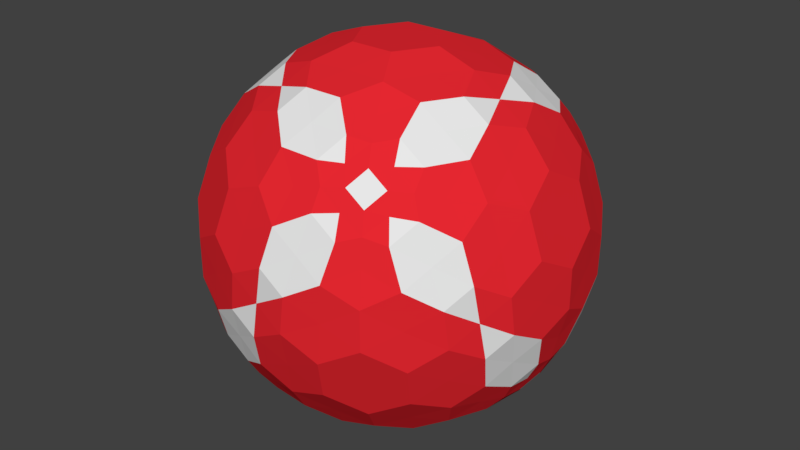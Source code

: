 # Source: hexOctap2.blend  (saved by Blender 2.79.0; exported with 4.5.12 LTS)
import bpy
from mathutils import Matrix  # noqa: F401  (used for matrix-valued properties, if any)

bpy.ops.wm.read_factory_settings(use_empty=True)
scene = bpy.context.scene
scene.name = 'Scene'

# ---- collections
col_collection_1 = bpy.data.collections.new('Collection 1'); scene.collection.children.link(col_collection_1)

# ---- materials (node trees are filled in below, after node groups)
mat_material_001 = bpy.data.materials.new('Material.001')
mat_material_001.alpha_threshold = 0.0
mat_material_001.use_transparent_shadow = False
mat_material_001.roughness = 0.5
mat_material_002 = bpy.data.materials.new('Material.002')
mat_material_002.alpha_threshold = 0.0
mat_material_002.use_transparent_shadow = False
mat_material_002.diffuse_color = (0.8, 0.02107, 0.03033, 1.0)
mat_material_002.roughness = 0.5

# ---- material node trees

# ---- world
world_world = bpy.data.worlds.new('World'); scene.world = world_world
world_world.color = (0.05088, 0.05088, 0.05088)
world_world.use_sun_shadow = False
world_world.sun_shadow_jitter_overblur = 0.0
world_world.cycles.sampling_method = 'MANUAL'

# ---- meshes
me_gd_mesh = bpy.data.meshes.new('GD_mesh')
me_gd_mesh.from_pydata([(0.4277, -0.5128, 0.7444), (0.5593, -0.5128, 0.6513), (0.4277, 0.5128, 0.7444), (0.5593, 0.5128, 0.6513), (-0.658, 0.114, 0.7444), (-0.7237, 0.2279, 0.6513), (0.2303, 0.6268, 0.7444), (0.1645, 0.7407, 0.6513), (-0.658, -0.114, 0.7444), (-0.7237, -0.2279, 0.6513), (0.2303, -0.6268, 0.7444), (0.1645, -0.7407, 0.6513), (0.3619, -0.8547, 0.3722), (0.2303, -0.8547, 0.4652), (-0.2303, -0.8547, -0.4652), (-0.3619, -0.8547, -0.3722), (0.5593, -0.7407, 0.3722), (0.6251, -0.6268, 0.4652), (0.8553, -0.2279, -0.4652), (0.9211, -0.114, -0.3722), (0.6251, 0.6268, 0.4652), (0.5593, 0.7407, 0.3722), (0.9211, 0.114, -0.3722), (0.8553, 0.2279, -0.4652), (0.3619, 0.8547, 0.3722), (0.2303, 0.8547, 0.4652), (-0.2303, 0.8547, -0.4652), (-0.3619, 0.8547, -0.3722), (-0.8553, 0.2279, 0.4652), (-0.9211, 0.114, 0.3722), (-0.5593, 0.7407, -0.3722), (-0.6251, 0.6268, -0.4652), (-0.9211, -0.114, 0.3722), (-0.8553, -0.2279, 0.4652), (-0.6251, -0.6268, -0.4652), (-0.5593, -0.7407, -0.3722), (-0.1645, -0.7407, -0.6513), (-0.2303, -0.6268, -0.7444), (0.7237, -0.2279, -0.6513), (0.658, -0.114, -0.7444), (0.7237, 0.2279, -0.6513), (0.658, 0.114, -0.7444), (-0.1645, 0.7407, -0.6513), (-0.2303, 0.6268, -0.7444), (-0.5593, -0.5128, -0.6513), (-0.4277, -0.5128, -0.7444), (-0.5593, 0.5128, -0.6513), (-0.4277, 0.5128, -0.7444), (-0.4264, 5.222e-17, 0.9045), (-0.2294, 2.81e-17, 0.9733), (0.2132, -0.3693, 0.9045), (0.1147, -0.1987, 0.9733), (0.1147, 0.1987, 0.9733), (0.2132, 0.3693, 0.9045), (0.4975, -0.8616, 0.1005), (0.4971, -0.8609, -0.1081), (0.07107, -0.8616, -0.5025), (0.2677, -0.8609, -0.4326), (0.6118, -0.6623, -0.4326), (0.7107, -0.4924, -0.5025), (0.7817, -0.3693, 0.5025), (0.8794, -0.1987, 0.4326), (0.7817, 0.3693, 0.5025), (0.8794, 0.1987, 0.4326), (0.9941, 0.0, 0.1081), (0.9949, 0.0, -0.1005), (0.4975, 0.8616, 0.1005), (0.4971, 0.8609, -0.1081), (0.7107, 0.4924, -0.5025), (0.6118, 0.6623, -0.4326), (0.2677, 0.8609, -0.4326), (0.07107, 0.8616, -0.5025), (-0.7107, 0.4924, 0.5025), (-0.6118, 0.6623, 0.4326), (-0.07107, 0.8616, 0.5025), (-0.2677, 0.8609, 0.4326), (-0.4971, 0.8609, 0.1081), (-0.4975, 0.8616, -0.1005), (-0.9949, 1.218e-16, 0.1005), (-0.9941, 1.217e-16, -0.1081), (-0.7817, -0.3693, -0.5025), (-0.8794, -0.1987, -0.4326), (-0.8794, 0.1987, -0.4326), (-0.7817, 0.3693, -0.5025), (-0.7107, -0.4924, 0.5025), (-0.6118, -0.6623, 0.4326), (-0.07107, -0.8616, 0.5025), (-0.2677, -0.8609, 0.4326), (-0.4971, -0.8609, 0.1081), (-0.4975, -0.8616, -0.1005), (-0.2132, -0.3693, -0.9045), (-0.1147, -0.1987, -0.9733), (0.4264, 0.0, -0.9045), (0.2294, 0.0, -0.9733), (-0.1147, 0.1987, -0.9733), (-0.2132, 0.3693, -0.9045), (-0.7625, 9.338e-17, 0.647), (-0.686, 8.401e-17, 0.7276), (-0.4, 0.3464, 0.8485), (-0.5, 0.1732, 0.8485), (-0.4, -0.3464, 0.8485), (-0.5, -0.1732, 0.8485), (-0.1, -0.5196, 0.8485), (0.1, -0.5196, 0.8485), (0.5, -0.1732, 0.8485), (0.4, -0.3464, 0.8485), (0.3812, -0.6603, 0.647), (0.343, -0.5941, 0.7276), (0.4264, 0.0, 0.9045), (0.2294, 0.0, 0.9733), (-0.2132, -0.3693, 0.9045), (-0.1147, -0.1987, 0.9733), (-0.2132, 0.3693, 0.9045), (-0.1147, 0.1987, 0.9733), (-0.1, 0.5196, 0.8485), (0.1, 0.5196, 0.8485), (0.3812, 0.6603, 0.647), (0.343, 0.5941, 0.7276), (0.5, 0.1732, 0.8485), (0.4, 0.3464, 0.8485), (0.4321, -0.7484, 0.5032), (0.4573, -0.7921, 0.4042), (0.7667, -0.6351, 0.09428), (0.6333, -0.7506, 0.1886), (0.1667, -0.9815, 0.09428), (0.3333, -0.9238, 0.1886), (-0.03333, -0.9815, -0.1886), (-0.06667, -0.9238, -0.3771), (0.1667, -0.6351, -0.7542), (0.03333, -0.7506, -0.66), (-0.3304, -0.7484, -0.5751), (-0.2287, -0.7921, -0.5659), (0.3553, -0.6155, -0.7035), (0.4206, -0.7285, -0.5407), (0.1421, -0.9847, -0.1005), (0.3059, -0.9272, -0.2163), (0.7817, -0.6155, -0.1005), (0.65, -0.7285, -0.2163), (0.8667, -0.4619, -0.1886), (0.8333, -0.4041, -0.3771), (0.8133, -0.08805, -0.5751), (0.8003, -0.198, -0.5659), (0.4667, -0.4619, -0.7542), (0.6333, -0.4041, -0.66), (0.4829, -0.6603, 0.5751), (0.5717, -0.5941, 0.5659), (0.6333, -0.1732, 0.7542), (0.6667, -0.3464, 0.66), (0.8333, -0.5196, 0.1886), (0.7667, -0.5196, 0.3771), (0.6333, 0.1732, 0.7542), (0.6667, 0.3464, 0.66), (0.4829, 0.6603, 0.5751), (0.5717, 0.5941, 0.5659), (0.8333, 0.5196, 0.1886), (0.7667, 0.5196, 0.3771), (0.9239, 0.3693, 0.1005), (0.9559, 0.1987, 0.2163), (0.9239, -0.3693, 0.1005), (0.9559, -0.1987, 0.2163), (0.7107, 0.0, 0.7035), (0.8412, 0.0, 0.5407), (0.9333, -0.3464, -0.09428), (0.9667, -0.1732, -0.1886), (0.9333, 0.3464, -0.09428), (0.9667, 0.1732, -0.1886), (0.8642, 0.0, -0.5032), (0.9147, 0.0, -0.4042), (0.4321, 0.7484, 0.5032), (0.4573, 0.7921, 0.4042), (0.1667, 0.9815, 0.09428), (0.3333, 0.9238, 0.1886), (0.7667, 0.6351, 0.09428), (0.6333, 0.7506, 0.1886), (0.8667, 0.4619, -0.1886), (0.8333, 0.4041, -0.3771), (0.4667, 0.4619, -0.7542), (0.6333, 0.4041, -0.66), (0.8133, 0.08805, -0.5751), (0.8003, 0.198, -0.5659), (0.3553, 0.6155, -0.7035), (0.4206, 0.7285, -0.5407), (0.7817, 0.6155, -0.1005), (0.65, 0.7285, -0.2163), (0.1421, 0.9847, -0.1005), (0.3059, 0.9272, -0.2163), (-0.03333, 0.9815, -0.1886), (-0.06667, 0.9238, -0.3771), (-0.3304, 0.7484, -0.5751), (-0.2287, 0.7921, -0.5659), (0.1667, 0.6351, -0.7542), (0.03333, 0.7506, -0.66), (-0.8133, 0.08805, 0.5751), (-0.8003, 0.198, 0.5659), (-0.8667, 0.4619, 0.1886), (-0.8333, 0.4041, 0.3771), (-0.4667, 0.4619, 0.7542), (-0.6333, 0.4041, 0.66), (-0.1667, 0.6351, 0.7542), (-0.03333, 0.7506, 0.66), (0.03333, 0.9815, 0.1886), (0.06667, 0.9238, 0.3771), (0.3304, 0.7484, 0.5751), (0.2287, 0.7921, 0.5659), (-0.1421, 0.9847, 0.1005), (-0.3059, 0.9272, 0.2163), (-0.3553, 0.6155, 0.7035), (-0.4206, 0.7285, 0.5407), (-0.7817, 0.6155, 0.1005), (-0.65, 0.7285, 0.2163), (-0.7667, 0.6351, -0.09428), (-0.6333, 0.7506, -0.1886), (-0.4321, 0.7484, -0.5032), (-0.4573, 0.7921, -0.4042), (-0.1667, 0.9815, -0.09428), (-0.3333, 0.9238, -0.1886), (-0.8642, 1.058e-16, 0.5032), (-0.9147, 1.12e-16, 0.4042), (-0.9333, -0.3464, 0.09428), (-0.9667, -0.1732, 0.1886), (-0.9333, 0.3464, 0.09428), (-0.9667, 0.1732, 0.1886), (-0.8333, -0.5196, -0.1886), (-0.7667, -0.5196, -0.3771), (-0.4829, -0.6603, -0.5751), (-0.5717, -0.5941, -0.5659), (-0.6333, -0.1732, -0.7542), (-0.6667, -0.3464, -0.66), (-0.7107, 8.703e-17, -0.7035), (-0.8412, 1.03e-16, -0.5407), (-0.9239, 0.3693, -0.1005), (-0.9559, 0.1987, -0.2163), (-0.9239, -0.3693, -0.1005), (-0.9559, -0.1987, -0.2163), (-0.8333, 0.5196, -0.1886), (-0.7667, 0.5196, -0.3771), (-0.6333, 0.1732, -0.7542), (-0.6667, 0.3464, -0.66), (-0.4829, 0.6603, -0.5751), (-0.5717, 0.5941, -0.5659), (-0.8133, -0.08805, 0.5751), (-0.8003, -0.198, 0.5659), (-0.4667, -0.4619, 0.7542), (-0.6333, -0.4041, 0.66), (-0.8667, -0.4619, 0.1886), (-0.8333, -0.4041, 0.3771), (-0.1667, -0.6351, 0.7542), (-0.03333, -0.7506, 0.66), (0.3304, -0.7484, 0.5751), (0.2287, -0.7921, 0.5659), (0.03333, -0.9815, 0.1886), (0.06667, -0.9238, 0.3771), (-0.1421, -0.9847, 0.1005), (-0.3059, -0.9272, 0.2163), (-0.7817, -0.6155, 0.1005), (-0.65, -0.7285, 0.2163), (-0.3553, -0.6155, 0.7035), (-0.4206, -0.7285, 0.5407), (-0.7667, -0.6351, -0.09428), (-0.6333, -0.7506, -0.1886), (-0.1667, -0.9815, -0.09428), (-0.3333, -0.9238, -0.1886), (-0.4321, -0.7484, -0.5032), (-0.4573, -0.7921, -0.4042), (-0.3812, -0.6603, -0.647), (-0.343, -0.5941, -0.7276), (0.1, -0.5196, -0.8485), (-0.1, -0.5196, -0.8485), (-0.5, -0.1732, -0.8485), (-0.4, -0.3464, -0.8485), (0.4, -0.3464, -0.8485), (0.5, -0.1732, -0.8485), (0.7625, 0.0, -0.647), (0.686, 0.0, -0.7276), (0.4, 0.3464, -0.8485), (0.5, 0.1732, -0.8485), (0.2132, 0.3693, -0.9045), (0.1147, 0.1987, -0.9733), (-0.4264, 5.222e-17, -0.9045), (-0.2294, 2.81e-17, -0.9733), (0.2132, -0.3693, -0.9045), (0.1147, -0.1987, -0.9733), (-0.5, 0.1732, -0.8485), (-0.4, 0.3464, -0.8485), (0.1, 0.5196, -0.8485), (-0.1, 0.5196, -0.8485), (-0.3812, 0.6603, -0.647), (-0.343, 0.5941, -0.7276), (0.461, -0.5891, 0.6519), (0.5214, -0.6937, 0.481), (0.3401, -0.7984, 0.481), (0.2797, -0.6937, 0.6519), (0.314, -0.1813, 0.9088), (0.314, 0.1813, 0.9088), (0.5312, 0.3441, 0.7512), (0.7522, 0.1813, 0.5989), (0.7522, -0.1813, 0.5989), (0.5312, -0.3441, 0.7512), (0.2797, 0.6937, 0.6519), (0.3401, 0.7984, 0.481), (0.5214, 0.6937, 0.481), (0.461, 0.5891, 0.6519), (-0.7406, -0.1047, 0.6519), (-0.8615, -0.1047, 0.481), (-0.8615, 0.1047, 0.481), (-0.7406, 0.1047, 0.6519), (-0.5636, 0.2879, 0.7512), (-0.5331, 0.5608, 0.5989), (-0.2191, 0.742, 0.5989), (0.03246, 0.6321, 0.7512), (2.695e-07, 0.3625, 0.9088), (-0.314, 0.1813, 0.9088), (-0.314, -0.1813, 0.9088), (2.682e-07, -0.3625, 0.9088), (0.03246, -0.6321, 0.7512), (-0.2191, -0.742, 0.5989), (-0.5331, -0.5608, 0.5989), (-0.5636, -0.2879, 0.7512), (0.3238, -0.9233, -0.006933), (0.1145, -0.9233, -0.3029), (-0.1987, -0.92, -0.281), (-0.3238, -0.9233, 0.006933), (-0.1145, -0.9233, 0.3029), (0.1987, -0.92, 0.281), (-0.2797, -0.6937, -0.6519), (-0.461, -0.5891, -0.6519), (-0.5214, -0.6937, -0.481), (-0.3401, -0.7984, -0.481), (0.6974, -0.6321, 0.281), (0.8568, -0.3625, 0.3029), (0.9615, -0.1813, 0.006933), (0.8961, -0.2879, -0.281), (0.7424, -0.5608, -0.3029), (0.6377, -0.742, -0.006934), (0.8615, -0.1047, -0.481), (0.8615, 0.1047, -0.481), (0.7406, 0.1047, -0.6519), (0.7406, -0.1047, -0.6519), (0.6974, 0.6321, 0.281), (0.6377, 0.742, -0.006934), (0.7424, 0.5608, -0.3029), (0.8961, 0.2879, -0.281), (0.9615, 0.1813, 0.006933), (0.8568, 0.3625, 0.3029), (0.1987, 0.92, 0.281), (-0.1145, 0.9233, 0.3029), (-0.3238, 0.9233, 0.006933), (-0.1987, 0.92, -0.281), (0.1145, 0.9233, -0.3029), (0.3238, 0.9233, -0.006933), (-0.3401, 0.7984, -0.481), (-0.5214, 0.6937, -0.481), (-0.461, 0.5891, -0.6519), (-0.2797, 0.6937, -0.6519), (-0.8961, 0.2879, 0.281), (-0.9615, 0.1813, -0.006933), (-0.8568, 0.3625, -0.3029), (-0.6974, 0.6321, -0.281), (-0.6377, 0.742, 0.006934), (-0.7424, 0.5608, 0.3029), (-0.8961, -0.2879, 0.281), (-0.7424, -0.5608, 0.3029), (-0.6377, -0.742, 0.006934), (-0.6974, -0.6321, -0.281), (-0.8568, -0.3625, -0.3029), (-0.9615, -0.1813, -0.006933), (0.2191, -0.742, -0.5989), (0.5331, -0.5608, -0.5989), (0.5636, -0.2879, -0.7512), (0.314, -0.1813, -0.9088), (-2.372e-07, -0.3625, -0.9088), (-0.03246, -0.6321, -0.7512), (0.5331, 0.5608, -0.5989), (0.2191, 0.742, -0.5989), (-0.03246, 0.6321, -0.7512), (-2.608e-07, 0.3625, -0.9088), (0.314, 0.1813, -0.9088), (0.5636, 0.2879, -0.7512), (-0.5312, -0.3441, -0.7512), (-0.314, -0.1813, -0.9088), (-0.314, 0.1813, -0.9088), (-0.5312, 0.3441, -0.7512), (-0.7522, 0.1813, -0.5989), (-0.7522, -0.1813, -0.5989), (0.5673, 0.0, 0.8023), (-0.2836, 0.4913, 0.8023), (-0.2836, -0.4913, 0.8023), (1.863e-09, -0.9826, 0.0), (0.8509, -0.4913, -2.471e-07), (0.8509, 0.4913, -2.471e-07), (0.0, 0.9826, 0.0), (-0.8509, 0.4913, 2.496e-07), (-0.8509, -0.4913, 2.484e-07), (0.2836, -0.4913, -0.8023), (0.2836, 0.4913, -0.8023), (-0.5673, 1.451e-17, -0.8023), (-0.5714, 0.0, 0.803), (0.2857, -0.4948, 0.803), (2.844e-07, 2.484e-09, 0.9733), (0.2857, 0.4948, 0.803), (0.4738, -0.8206, 0.271), (-0.09762, -0.8206, -0.537), (0.4588, -0.7947, -0.3244), (0.7595, -0.3258, -0.537), (0.6618, -0.4948, 0.537), (0.6618, 0.4948, 0.537), (0.9177, -2.484e-09, 0.3244), (0.9475, 0.0, -0.271), (0.4738, 0.8206, 0.271), (0.7595, 0.3258, -0.537), (0.4588, 0.7947, -0.3244), (-0.09762, 0.8206, -0.537), (-0.7595, 0.3258, 0.537), (0.09762, 0.8206, 0.537), (-0.4588, 0.7947, 0.3244), (-0.4738, 0.8206, -0.271), (-0.9475, -1.242e-09, 0.271), (-0.6618, -0.4948, -0.537), (-0.9177, 0.0, -0.3244), (-0.6618, 0.4948, -0.537), (-0.7595, -0.3258, 0.537), (0.09762, -0.8206, 0.537), (-0.4588, -0.7947, 0.3244), (-0.4738, -0.8206, -0.271), (-0.2857, -0.4948, -0.803), (0.5714, -2.484e-09, -0.803), (-2.682e-07, 0.0, -0.9733), (-0.2857, 0.4948, -0.803)], [], [(144, 288, 106), (106, 288, 107), (107, 288, 0), (0, 288, 1), (1, 288, 145), (145, 288, 144), (120, 289, 144), (144, 289, 145), (145, 289, 17), (17, 289, 16), (16, 289, 121), (121, 289, 120), (248, 290, 120), (120, 290, 121), (121, 290, 12), (12, 290, 13), (13, 290, 249), (249, 290, 248), (106, 291, 248), (248, 291, 249), (249, 291, 11), (11, 291, 10), (10, 291, 107), (107, 291, 106), (108, 292, 104), (104, 292, 105), (105, 292, 50), (50, 292, 51), (51, 292, 109), (109, 292, 108), (118, 293, 108), (108, 293, 109), (109, 293, 52), (52, 293, 53), (53, 293, 119), (119, 293, 118), (150, 294, 118), (118, 294, 119), (119, 294, 2), (2, 294, 3), (3, 294, 151), (151, 294, 150), (160, 295, 150), (150, 295, 151), (151, 295, 62), (62, 295, 63), (63, 295, 161), (161, 295, 160), (146, 296, 160), (160, 296, 161), (161, 296, 61), (61, 296, 60), (60, 296, 147), (147, 296, 146), (104, 297, 146), (146, 297, 147), (147, 297, 1), (1, 297, 0), (0, 297, 105), (105, 297, 104), (202, 298, 116), (116, 298, 117), (117, 298, 6), (6, 298, 7), (7, 298, 203), (203, 298, 202), (168, 299, 202), (202, 299, 203), (203, 299, 25), (25, 299, 24), (24, 299, 169), (169, 299, 168), (152, 300, 168), (168, 300, 169), (169, 300, 21), (21, 300, 20), (20, 300, 153), (153, 300, 152), (116, 301, 152), (152, 301, 153), (153, 301, 3), (3, 301, 2), (2, 301, 117), (117, 301, 116), (240, 302, 96), (96, 302, 97), (97, 302, 8), (8, 302, 9), (9, 302, 241), (241, 302, 240), (216, 303, 240), (240, 303, 241), (241, 303, 33), (33, 303, 32), (32, 303, 217), (217, 303, 216), (192, 304, 216), (216, 304, 217), (217, 304, 29), (29, 304, 28), (28, 304, 193), (193, 304, 192), (96, 305, 192), (192, 305, 193), (193, 305, 5), (5, 305, 4), (4, 305, 97), (97, 305, 96), (196, 306, 98), (98, 306, 99), (99, 306, 4), (4, 306, 5), (5, 306, 197), (197, 306, 196), (206, 307, 196), (196, 307, 197), (197, 307, 72), (72, 307, 73), (73, 307, 207), (207, 307, 206), (198, 308, 206), (206, 308, 207), (207, 308, 75), (75, 308, 74), (74, 308, 199), (199, 308, 198), (114, 309, 198), (198, 309, 199), (199, 309, 7), (7, 309, 6), (6, 309, 115), (115, 309, 114), (112, 310, 114), (114, 310, 115), (115, 310, 53), (53, 310, 52), (52, 310, 113), (113, 310, 112), (98, 311, 112), (112, 311, 113), (113, 311, 49), (49, 311, 48), (48, 311, 99), (99, 311, 98), (110, 312, 100), (100, 312, 101), (101, 312, 48), (48, 312, 49), (49, 312, 111), (111, 312, 110), (102, 313, 110), (110, 313, 111), (111, 313, 51), (51, 313, 50), (50, 313, 103), (103, 313, 102), (246, 314, 102), (102, 314, 103), (103, 314, 10), (10, 314, 11), (11, 314, 247), (247, 314, 246), (256, 315, 246), (246, 315, 247), (247, 315, 86), (86, 315, 87), (87, 315, 257), (257, 315, 256), (242, 316, 256), (256, 316, 257), (257, 316, 85), (85, 316, 84), (84, 316, 243), (243, 316, 242), (100, 317, 242), (242, 317, 243), (243, 317, 9), (9, 317, 8), (8, 317, 101), (101, 317, 100), (134, 318, 124), (124, 318, 125), (125, 318, 54), (54, 318, 55), (55, 318, 135), (135, 318, 134), (126, 319, 134), (134, 319, 135), (135, 319, 57), (57, 319, 56), (56, 319, 127), (127, 319, 126), (260, 320, 126), (126, 320, 127), (127, 320, 14), (14, 320, 15), (15, 320, 261), (261, 320, 260), (252, 321, 260), (260, 321, 261), (261, 321, 89), (89, 321, 88), (88, 321, 253), (253, 321, 252), (250, 322, 252), (252, 322, 253), (253, 322, 87), (87, 322, 86), (86, 322, 251), (251, 322, 250), (124, 323, 250), (250, 323, 251), (251, 323, 13), (13, 323, 12), (12, 323, 125), (125, 323, 124), (264, 324, 130), (130, 324, 131), (131, 324, 36), (36, 324, 37), (37, 324, 265), (265, 324, 264), (224, 325, 264), (264, 325, 265), (265, 325, 45), (45, 325, 44), (44, 325, 225), (225, 325, 224), (262, 326, 224), (224, 326, 225), (225, 326, 34), (34, 326, 35), (35, 326, 263), (263, 326, 262), (130, 327, 262), (262, 327, 263), (263, 327, 15), (15, 327, 14), (14, 327, 131), (131, 327, 130), (148, 328, 122), (122, 328, 123), (123, 328, 16), (16, 328, 17), (17, 328, 149), (149, 328, 148), (158, 329, 148), (148, 329, 149), (149, 329, 60), (60, 329, 61), (61, 329, 159), (159, 329, 158), (162, 330, 158), (158, 330, 159), (159, 330, 64), (64, 330, 65), (65, 330, 163), (163, 330, 162), (138, 331, 162), (162, 331, 163), (163, 331, 19), (19, 331, 18), (18, 331, 139), (139, 331, 138), (136, 332, 138), (138, 332, 139), (139, 332, 59), (59, 332, 58), (58, 332, 137), (137, 332, 136), (122, 333, 136), (136, 333, 137), (137, 333, 55), (55, 333, 54), (54, 333, 123), (123, 333, 122), (166, 334, 140), (140, 334, 141), (141, 334, 18), (18, 334, 19), (19, 334, 167), (167, 334, 166), (178, 335, 166), (166, 335, 167), (167, 335, 22), (22, 335, 23), (23, 335, 179), (179, 335, 178), (272, 336, 178), (178, 336, 179), (179, 336, 40), (40, 336, 41), (41, 336, 273), (273, 336, 272), (140, 337, 272), (272, 337, 273), (273, 337, 39), (39, 337, 38), (38, 337, 141), (141, 337, 140), (172, 338, 154), (154, 338, 155), (155, 338, 20), (20, 338, 21), (21, 338, 173), (173, 338, 172), (182, 339, 172), (172, 339, 173), (173, 339, 66), (66, 339, 67), (67, 339, 183), (183, 339, 182), (174, 340, 182), (182, 340, 183), (183, 340, 69), (69, 340, 68), (68, 340, 175), (175, 340, 174), (164, 341, 174), (174, 341, 175), (175, 341, 23), (23, 341, 22), (22, 341, 165), (165, 341, 164), (156, 342, 164), (164, 342, 165), (165, 342, 65), (65, 342, 64), (64, 342, 157), (157, 342, 156), (154, 343, 156), (156, 343, 157), (157, 343, 63), (63, 343, 62), (62, 343, 155), (155, 343, 154), (200, 344, 170), (170, 344, 171), (171, 344, 24), (24, 344, 25), (25, 344, 201), (201, 344, 200), (204, 345, 200), (200, 345, 201), (201, 345, 74), (74, 345, 75), (75, 345, 205), (205, 345, 204), (214, 346, 204), (204, 346, 205), (205, 346, 76), (76, 346, 77), (77, 346, 215), (215, 346, 214), (186, 347, 214), (214, 347, 215), (215, 347, 27), (27, 347, 26), (26, 347, 187), (187, 347, 186), (184, 348, 186), (186, 348, 187), (187, 348, 71), (71, 348, 70), (70, 348, 185), (185, 348, 184), (170, 349, 184), (184, 349, 185), (185, 349, 67), (67, 349, 66), (66, 349, 171), (171, 349, 170), (212, 350, 188), (188, 350, 189), (189, 350, 26), (26, 350, 27), (27, 350, 213), (213, 350, 212), (238, 351, 212), (212, 351, 213), (213, 351, 30), (30, 351, 31), (31, 351, 239), (239, 351, 238), (286, 352, 238), (238, 352, 239), (239, 352, 46), (46, 352, 47), (47, 352, 287), (287, 352, 286), (188, 353, 286), (286, 353, 287), (287, 353, 43), (43, 353, 42), (42, 353, 189), (189, 353, 188), (220, 354, 194), (194, 354, 195), (195, 354, 28), (28, 354, 29), (29, 354, 221), (221, 354, 220), (230, 355, 220), (220, 355, 221), (221, 355, 78), (78, 355, 79), (79, 355, 231), (231, 355, 230), (234, 356, 230), (230, 356, 231), (231, 356, 82), (82, 356, 83), (83, 356, 235), (235, 356, 234), (210, 357, 234), (234, 357, 235), (235, 357, 31), (31, 357, 30), (30, 357, 211), (211, 357, 210), (208, 358, 210), (210, 358, 211), (211, 358, 77), (77, 358, 76), (76, 358, 209), (209, 358, 208), (194, 359, 208), (208, 359, 209), (209, 359, 73), (73, 359, 72), (72, 359, 195), (195, 359, 194), (244, 360, 218), (218, 360, 219), (219, 360, 32), (32, 360, 33), (33, 360, 245), (245, 360, 244), (254, 361, 244), (244, 361, 245), (245, 361, 84), (84, 361, 85), (85, 361, 255), (255, 361, 254), (258, 362, 254), (254, 362, 255), (255, 362, 88), (88, 362, 89), (89, 362, 259), (259, 362, 258), (222, 363, 258), (258, 363, 259), (259, 363, 35), (35, 363, 34), (34, 363, 223), (223, 363, 222), (232, 364, 222), (222, 364, 223), (223, 364, 80), (80, 364, 81), (81, 364, 233), (233, 364, 232), (218, 365, 232), (232, 365, 233), (233, 365, 79), (79, 365, 78), (78, 365, 219), (219, 365, 218), (132, 366, 128), (128, 366, 129), (129, 366, 56), (56, 366, 57), (57, 366, 133), (133, 366, 132), (142, 367, 132), (132, 367, 133), (133, 367, 58), (58, 367, 59), (59, 367, 143), (143, 367, 142), (270, 368, 142), (142, 368, 143), (143, 368, 38), (38, 368, 39), (39, 368, 271), (271, 368, 270), (280, 369, 270), (270, 369, 271), (271, 369, 92), (92, 369, 93), (93, 369, 281), (281, 369, 280), (266, 370, 280), (280, 370, 281), (281, 370, 91), (91, 370, 90), (90, 370, 267), (267, 370, 266), (128, 371, 266), (266, 371, 267), (267, 371, 37), (37, 371, 36), (36, 371, 129), (129, 371, 128), (180, 372, 176), (176, 372, 177), (177, 372, 68), (68, 372, 69), (69, 372, 181), (181, 372, 180), (190, 373, 180), (180, 373, 181), (181, 373, 70), (70, 373, 71), (71, 373, 191), (191, 373, 190), (284, 374, 190), (190, 374, 191), (191, 374, 42), (42, 374, 43), (43, 374, 285), (285, 374, 284), (276, 375, 284), (284, 375, 285), (285, 375, 95), (95, 375, 94), (94, 375, 277), (277, 375, 276), (274, 376, 276), (276, 376, 277), (277, 376, 93), (93, 376, 92), (92, 376, 275), (275, 376, 274), (176, 377, 274), (274, 377, 275), (275, 377, 41), (41, 377, 40), (40, 377, 177), (177, 377, 176), (268, 378, 226), (226, 378, 227), (227, 378, 44), (44, 378, 45), (45, 378, 269), (269, 378, 268), (278, 379, 268), (268, 379, 269), (269, 379, 90), (90, 379, 91), (91, 379, 279), (279, 379, 278), (282, 380, 278), (278, 380, 279), (279, 380, 94), (94, 380, 95), (95, 380, 283), (283, 380, 282), (236, 381, 282), (282, 381, 283), (283, 381, 47), (47, 381, 46), (46, 381, 237), (237, 381, 236), (228, 382, 236), (236, 382, 237), (237, 382, 83), (83, 382, 82), (82, 382, 229), (229, 382, 228), (226, 383, 228), (228, 383, 229), (229, 383, 81), (81, 383, 80), (80, 383, 227), (227, 383, 226), (106, 248, 120, 144), (104, 384, 108), (108, 384, 118), (118, 384, 150), (150, 384, 160), (160, 384, 146), (146, 384, 104), (116, 152, 168, 202), (96, 192, 216, 240), (98, 385, 196), (196, 385, 206), (206, 385, 198), (198, 385, 114), (114, 385, 112), (112, 385, 98), (100, 386, 110), (110, 386, 102), (102, 386, 246), (246, 386, 256), (256, 386, 242), (242, 386, 100), (124, 387, 134), (134, 387, 126), (126, 387, 260), (260, 387, 252), (252, 387, 250), (250, 387, 124), (130, 262, 224, 264), (122, 388, 148), (148, 388, 158), (158, 388, 162), (162, 388, 138), (138, 388, 136), (136, 388, 122), (140, 272, 178, 166), (154, 389, 172), (172, 389, 182), (182, 389, 174), (174, 389, 164), (164, 389, 156), (156, 389, 154), (170, 390, 200), (200, 390, 204), (204, 390, 214), (214, 390, 186), (186, 390, 184), (184, 390, 170), (188, 286, 238, 212), (194, 391, 220), (220, 391, 230), (230, 391, 234), (234, 391, 210), (210, 391, 208), (208, 391, 194), (218, 392, 244), (244, 392, 254), (254, 392, 258), (258, 392, 222), (222, 392, 232), (232, 392, 218), (128, 393, 132), (132, 393, 142), (142, 393, 270), (270, 393, 280), (280, 393, 266), (266, 393, 128), (176, 394, 180), (180, 394, 190), (190, 394, 284), (284, 394, 276), (276, 394, 274), (274, 394, 176), (226, 395, 268), (268, 395, 278), (278, 395, 282), (282, 395, 236), (236, 395, 228), (228, 395, 226), (8, 396, 97), (97, 396, 4), (4, 396, 99), (99, 396, 48), (48, 396, 101), (101, 396, 8), (0, 397, 107), (107, 397, 10), (10, 397, 103), (103, 397, 50), (50, 397, 105), (105, 397, 0), (109, 398, 51), (51, 398, 111), (111, 398, 49), (49, 398, 113), (113, 398, 52), (52, 398, 109), (119, 399, 53), (53, 399, 115), (115, 399, 6), (6, 399, 117), (117, 399, 2), (2, 399, 119), (121, 400, 16), (16, 400, 123), (123, 400, 54), (54, 400, 125), (125, 400, 12), (12, 400, 121), (127, 401, 56), (56, 401, 129), (129, 401, 36), (36, 401, 131), (131, 401, 14), (14, 401, 127), (135, 402, 55), (55, 402, 137), (137, 402, 58), (58, 402, 133), (133, 402, 57), (57, 402, 135), (139, 403, 18), (18, 403, 141), (141, 403, 38), (38, 403, 143), (143, 403, 59), (59, 403, 139), (145, 404, 1), (1, 404, 147), (147, 404, 60), (60, 404, 149), (149, 404, 17), (17, 404, 145), (151, 405, 3), (3, 405, 153), (153, 405, 20), (20, 405, 155), (155, 405, 62), (62, 405, 151), (161, 406, 63), (63, 406, 157), (157, 406, 64), (64, 406, 159), (159, 406, 61), (61, 406, 161), (163, 407, 65), (65, 407, 165), (165, 407, 22), (22, 407, 167), (167, 407, 19), (19, 407, 163), (169, 408, 24), (24, 408, 171), (171, 408, 66), (66, 408, 173), (173, 408, 21), (21, 408, 169), (179, 409, 23), (23, 409, 175), (175, 409, 68), (68, 409, 177), (177, 409, 40), (40, 409, 179), (183, 410, 67), (67, 410, 185), (185, 410, 70), (70, 410, 181), (181, 410, 69), (69, 410, 183), (187, 411, 26), (26, 411, 189), (189, 411, 42), (42, 411, 191), (191, 411, 71), (71, 411, 187), (193, 412, 28), (28, 412, 195), (195, 412, 72), (72, 412, 197), (197, 412, 5), (5, 412, 193), (203, 413, 7), (7, 413, 199), (199, 413, 74), (74, 413, 201), (201, 413, 25), (25, 413, 203), (207, 414, 73), (73, 414, 209), (209, 414, 76), (76, 414, 205), (205, 414, 75), (75, 414, 207), (215, 415, 77), (77, 415, 211), (211, 415, 30), (30, 415, 213), (213, 415, 27), (27, 415, 215), (217, 416, 32), (32, 416, 219), (219, 416, 78), (78, 416, 221), (221, 416, 29), (29, 416, 217), (225, 417, 44), (44, 417, 227), (227, 417, 80), (80, 417, 223), (223, 417, 34), (34, 417, 225), (231, 418, 79), (79, 418, 233), (233, 418, 81), (81, 418, 229), (229, 418, 82), (82, 418, 231), (239, 419, 31), (31, 419, 235), (235, 419, 83), (83, 419, 237), (237, 419, 46), (46, 419, 239), (241, 420, 9), (9, 420, 243), (243, 420, 84), (84, 420, 245), (245, 420, 33), (33, 420, 241), (249, 421, 13), (13, 421, 251), (251, 421, 86), (86, 421, 247), (247, 421, 11), (11, 421, 249), (257, 422, 87), (87, 422, 253), (253, 422, 88), (88, 422, 255), (255, 422, 85), (85, 422, 257), (261, 423, 15), (15, 423, 263), (263, 423, 35), (35, 423, 259), (259, 423, 89), (89, 423, 261), (265, 424, 37), (37, 424, 267), (267, 424, 90), (90, 424, 269), (269, 424, 45), (45, 424, 265), (273, 425, 41), (41, 425, 275), (275, 425, 92), (92, 425, 271), (271, 425, 39), (39, 425, 273), (281, 426, 93), (93, 426, 277), (277, 426, 94), (94, 426, 279), (279, 426, 91), (91, 426, 281), (287, 427, 47), (47, 427, 283), (283, 427, 95), (95, 427, 285), (285, 427, 43), (43, 427, 287)])
me_gd_mesh.polygons.foreach_set('material_index', [1, 1, 1, 0, 1, 1, 1, 1, 1, 0, 1, 1, 1, 1, 1, 0, 1, 1, 1, 1, 1, 0, 1, 1, 1, 1, 1, 1, 1, 1, 1, 1, 1, 1, 1, 1, 0, 0, 0, 0, 0, 0, 1, 1, 1, 1, 1, 1, 1, 1, 1, 1, 1, 1, 0, 0, 0, 0, 0, 0, 1, 1, 1, 0, 1, 1, 1, 1, 1, 0, 1, 1, 1, 1, 1, 0, 1, 1, 1, 1, 1, 0, 1, 1, 1, 1, 1, 0, 1, 1, 1, 1, 1, 0, 1, 1, 1, 1, 1, 0, 1, 1, 1, 1, 1, 0, 1, 1, 0, 0, 0, 0, 0, 0, 1, 1, 1, 1, 1, 1, 1, 1, 1, 1, 1, 1, 0, 0, 0, 0, 0, 0, 1, 1, 1, 1, 1, 1, 1, 1, 1, 1, 1, 1, 1, 1, 1, 1, 1, 1, 1, 1, 1, 1, 1, 1, 0, 0, 0, 0, 0, 0, 1, 1, 1, 1, 1, 1, 1, 1, 1, 1, 1, 1, 0, 0, 0, 0, 0, 0, 1, 1, 1, 1, 1, 1, 1, 1, 1, 1, 1, 1, 0, 0, 0, 0, 0, 0, 1, 1, 1, 1, 1, 1, 1, 1, 1, 1, 1, 1, 0, 0, 0, 0, 0, 0, 1, 1, 1, 0, 1, 1, 1, 1, 1, 0, 1, 1, 1, 1, 1, 0, 1, 1, 1, 1, 1, 0, 1, 1, 0, 0, 0, 0, 0, 0, 1, 1, 1, 1, 1, 1, 1, 1, 1, 1, 1, 1, 0, 0, 0, 0, 0, 0, 1, 1, 1, 1, 1, 1, 1, 1, 1, 1, 1, 1, 1, 1, 1, 0, 1, 1, 1, 1, 1, 0, 1, 1, 1, 1, 1, 0, 1, 1, 1, 1, 1, 0, 1, 1, 0, 0, 0, 0, 0, 0, 1, 1, 1, 1, 1, 1, 1, 1, 1, 1, 1, 1, 0, 0, 0, 0, 0, 0, 1, 1, 1, 1, 1, 1, 1, 1, 1, 1, 1, 1, 0, 0, 0, 0, 0, 0, 1, 1, 1, 1, 1, 1, 1, 1, 1, 1, 1, 1, 0, 0, 0, 0, 0, 0, 1, 1, 1, 1, 1, 1, 1, 1, 1, 1, 1, 1, 1, 1, 1, 0, 1, 1, 1, 1, 1, 0, 1, 1, 1, 1, 1, 0, 1, 1, 1, 1, 1, 0, 1, 1, 0, 0, 0, 0, 0, 0, 1, 1, 1, 1, 1, 1, 1, 1, 1, 1, 1, 1, 0, 0, 0, 0, 0, 0, 1, 1, 1, 1, 1, 1, 1, 1, 1, 1, 1, 1, 0, 0, 0, 0, 0, 0, 1, 1, 1, 1, 1, 1, 1, 1, 1, 1, 1, 1, 0, 0, 0, 0, 0, 0, 1, 1, 1, 1, 1, 1, 1, 1, 1, 1, 1, 1, 1, 1, 1, 1, 1, 1, 1, 1, 1, 1, 1, 1, 0, 0, 0, 0, 0, 0, 1, 1, 1, 1, 1, 1, 1, 1, 1, 1, 1, 1, 0, 0, 0, 0, 0, 0, 1, 1, 1, 1, 1, 1, 1, 1, 1, 1, 1, 1, 0, 0, 0, 0, 0, 0, 1, 1, 1, 1, 1, 1, 1, 1, 1, 1, 1, 1, 0, 0, 0, 0, 0, 0, 0, 0, 0, 0, 0, 0, 1, 1, 1, 1, 1, 1, 1, 1, 1, 1, 1, 1, 0, 0, 0, 0, 0, 0, 1, 1, 1, 1, 1, 1, 1, 1, 1, 1, 1, 1, 0, 1, 1, 0, 1, 1, 0, 0, 0, 0, 1, 1, 0, 1, 1, 1, 1, 0, 1, 1, 0, 1, 1, 0, 1, 1, 0, 0, 0, 1, 1, 0, 1, 1, 0, 0, 1, 1, 0, 1, 1, 0, 1, 1, 0, 1, 1, 0, 0, 1, 1, 0, 1, 1, 0, 1, 1, 0, 1, 1, 1, 1, 0, 1, 1, 0, 1, 1, 0, 1, 1, 0, 0, 1, 1, 0, 1, 1, 1, 1, 1, 1, 1, 1, 1, 1, 1, 1, 1, 1, 1, 1, 1, 1, 1, 1, 1, 1, 1, 1, 1, 1, 1, 1, 1, 1, 1, 1, 1, 1, 1, 1, 1, 1, 1, 1, 1, 1, 1, 1, 1, 1, 1, 1, 1, 1, 1, 1, 1, 1, 1, 1, 1, 1, 1, 1, 1, 1, 1, 1, 1, 1, 1, 1, 1, 1, 1, 1, 1, 1, 1, 1, 1, 1, 1, 1, 1, 1, 1, 1, 1, 1, 1, 1, 1, 1, 1, 1, 1, 1, 1, 1, 1, 1, 1, 1, 1, 1, 1, 1, 1, 1, 1, 1, 1, 1, 1, 1, 1, 1, 1, 1, 1, 1, 1, 1, 1, 1, 1, 1, 1, 1, 1, 1, 1, 1, 1, 1, 1, 1, 1, 1, 1, 1, 1, 1, 1, 1, 1, 1, 1, 1, 1, 1, 1, 1, 1, 1, 1, 1, 1, 1, 1, 1, 1, 1, 1, 1, 1, 1, 1, 1, 1, 1, 1, 1, 1, 1, 1, 1, 1, 1, 1, 1, 1, 1, 1, 1, 1, 1, 1, 1, 1, 1, 1, 1, 1, 1, 1, 1])
me_gd_mesh.materials.append(mat_material_001)
me_gd_mesh.materials.append(mat_material_002)
me_gd_mesh.use_remesh_preserve_volume = False
me_gd_mesh.use_remesh_preserve_attributes = False
me_gd_mesh.use_mirror_vertex_groups = False
me_gd_mesh.update()

# ---- objects
ob_gd_mesh = bpy.data.objects.new('GD_mesh', me_gd_mesh)

# ---- transforms, parenting, visibility, modifiers, constraints
ob_gd_mesh.location = (0.0, 0.0, 0.0)
ob_gd_mesh.lineart.crease_threshold = 0.0

# ---- collection membership
col_collection_1.objects.link(ob_gd_mesh)

# ---- scene / render settings (as saved in the file)
scene.frame_start = 1; scene.frame_end = 250; scene.frame_set(1)
scene.render.engine = 'BLENDER_EEVEE_NEXT'
scene.render.resolution_percentage = 50
scene.render.dither_intensity = 0.0
scene.cycles.use_denoising = False
scene.cycles.samples = 128
scene.cycles.sampling_pattern = 'TABULATED_SOBOL'
scene.cycles.use_adaptive_sampling = False
scene.cycles.use_light_tree = False
scene.cycles.blur_glossy = 0.0
scene.cycles.sample_clamp_indirect = 0.0
scene.view_settings.view_transform = 'Standard'
bpy.context.view_layer.update()

# ---- added for rendering (the .blend has no active camera and no usable light): camera, sun
cam_auto = bpy.data.cameras.new('AutoCamera')
cam_auto.lens = 50.0
cam_auto.sensor_width = 36.0
cam_auto.clip_end = 1000.0
ob_auto_camera = bpy.data.objects.new('AutoCamera', cam_auto)
scene.collection.objects.link(ob_auto_camera)
ob_auto_camera.location = (3.15498, -3.78598, 2.52399)
ob_auto_camera.rotation_euler = (1.09748, -7.21219e-08, 0.694738)
scene.camera = ob_auto_camera
light_auto_sun = bpy.data.lights.new('AutoSun', 'SUN')
light_auto_sun.energy = 3.0
light_auto_sun.angle = 0.0523599
ob_auto_sun = bpy.data.objects.new('AutoSun', light_auto_sun)
scene.collection.objects.link(ob_auto_sun)
ob_auto_sun.rotation_euler = (0.872665, 0.174533, 0.523599)
bpy.context.view_layer.update()
